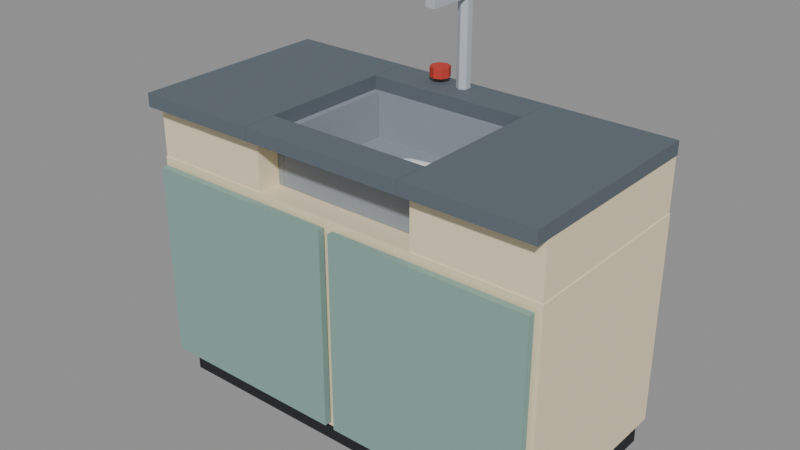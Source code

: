 # Source: sinkCounter.blend  (saved by Blender 5.0.119; exported with 4.5.12 LTS)
import bpy
from mathutils import Matrix  # noqa: F401  (used for matrix-valued properties, if any)

bpy.ops.wm.read_factory_settings(use_empty=True)
scene = bpy.context.scene
scene.name = 'Scene'

# ---- materials (node trees are filled in below, after node groups)
mat_c_1d1e22 = bpy.data.materials.new('C_1d1e22')
mat_c_1d1e22.diffuse_color = (0.1137, 0.1176, 0.1333, 1.0)
mat_c_f3e3bf = bpy.data.materials.new('C_f3e3bf')
mat_c_f3e3bf.diffuse_color = (0.9529, 0.8902, 0.749, 1.0)
mat_c_87a9a0 = bpy.data.materials.new('C_87a9a0')
mat_c_87a9a0.diffuse_color = (0.5294, 0.6627, 0.6275, 1.0)
mat_c_5d6770 = bpy.data.materials.new('C_5d6770')
mat_c_5d6770.diffuse_color = (0.3647, 0.4039, 0.4392, 1.0)
mat_m_8e969f = bpy.data.materials.new('M_8e969f')
mat_m_8e969f.diffuse_color = (0.5569, 0.5882, 0.6235, 1.0)
mat_c_f1efe8 = bpy.data.materials.new('C_f1efe8')
mat_c_f1efe8.diffuse_color = (0.9451, 0.9373, 0.9098, 1.0)
mat_c_dfe8ef = bpy.data.materials.new('C_dfe8ef')
mat_c_dfe8ef.diffuse_color = (0.8745, 0.9098, 0.9373, 1.0)
mat_m_b9c0c8 = bpy.data.materials.new('M_b9c0c8')
mat_m_b9c0c8.diffuse_color = (0.7255, 0.7529, 0.7843, 1.0)
mat_c_c23b30 = bpy.data.materials.new('C_c23b30')
mat_c_c23b30.diffuse_color = (0.7608, 0.2314, 0.1882, 1.0)

# ---- material node trees
mat_c_1d1e22.use_nodes = True; mat_c_1d1e22.node_tree.nodes.clear()
_N = mat_c_1d1e22.node_tree.nodes; _L = mat_c_1d1e22.node_tree.links
n0 = _N.new('ShaderNodeBsdfPrincipled'); n0.name = 'Principled BSDF'; n0.location = (-200, 100)
n0.inputs[0].default_value = (0.01229, 0.01298, 0.016, 1.0)
n0.inputs[2].default_value = 0.75
n1 = _N.new('ShaderNodeOutputMaterial'); n1.name = 'Material Output'; n1.location = (200, 100)
_L.new(n0.outputs[0], n1.inputs[0])
n1.is_active_output = True
mat_c_f3e3bf.use_nodes = True; mat_c_f3e3bf.node_tree.nodes.clear()
_N = mat_c_f3e3bf.node_tree.nodes; _L = mat_c_f3e3bf.node_tree.links
n0 = _N.new('ShaderNodeBsdfPrincipled'); n0.name = 'Principled BSDF'; n0.location = (-200, 100)
n0.inputs[0].default_value = (0.8963, 0.7682, 0.521, 1.0)
n0.inputs[2].default_value = 0.75
n1 = _N.new('ShaderNodeOutputMaterial'); n1.name = 'Material Output'; n1.location = (200, 100)
_L.new(n0.outputs[0], n1.inputs[0])
n1.is_active_output = True
mat_c_87a9a0.use_nodes = True; mat_c_87a9a0.node_tree.nodes.clear()
_N = mat_c_87a9a0.node_tree.nodes; _L = mat_c_87a9a0.node_tree.links
n0 = _N.new('ShaderNodeBsdfPrincipled'); n0.name = 'Principled BSDF'; n0.location = (-200, 100)
n0.inputs[0].default_value = (0.2423, 0.3968, 0.3515, 1.0)
n0.inputs[2].default_value = 0.75
n1 = _N.new('ShaderNodeOutputMaterial'); n1.name = 'Material Output'; n1.location = (200, 100)
_L.new(n0.outputs[0], n1.inputs[0])
n1.is_active_output = True
mat_c_5d6770.use_nodes = True; mat_c_5d6770.node_tree.nodes.clear()
_N = mat_c_5d6770.node_tree.nodes; _L = mat_c_5d6770.node_tree.links
n0 = _N.new('ShaderNodeBsdfPrincipled'); n0.name = 'Principled BSDF'; n0.location = (-200, 100)
n0.inputs[0].default_value = (0.1095, 0.1356, 0.162, 1.0)
n0.inputs[2].default_value = 0.75
n1 = _N.new('ShaderNodeOutputMaterial'); n1.name = 'Material Output'; n1.location = (200, 100)
_L.new(n0.outputs[0], n1.inputs[0])
n1.is_active_output = True
mat_m_8e969f.use_nodes = True; mat_m_8e969f.node_tree.nodes.clear()
_N = mat_m_8e969f.node_tree.nodes; _L = mat_m_8e969f.node_tree.links
n0 = _N.new('ShaderNodeBsdfPrincipled'); n0.name = 'Principled BSDF'; n0.location = (-200, 100)
n0.inputs[0].default_value = (0.2705, 0.305, 0.3467, 1.0)
n0.inputs[2].default_value = 0.75
n1 = _N.new('ShaderNodeOutputMaterial'); n1.name = 'Material Output'; n1.location = (200, 100)
_L.new(n0.outputs[0], n1.inputs[0])
n1.is_active_output = True
mat_c_f1efe8.use_nodes = True; mat_c_f1efe8.node_tree.nodes.clear()
_N = mat_c_f1efe8.node_tree.nodes; _L = mat_c_f1efe8.node_tree.links
n0 = _N.new('ShaderNodeBsdfPrincipled'); n0.name = 'Principled BSDF'; n0.location = (-200, 100)
n0.inputs[0].default_value = (0.8796, 0.8632, 0.807, 1.0)
n0.inputs[2].default_value = 0.75
n1 = _N.new('ShaderNodeOutputMaterial'); n1.name = 'Material Output'; n1.location = (200, 100)
_L.new(n0.outputs[0], n1.inputs[0])
n1.is_active_output = True
mat_c_dfe8ef.use_nodes = True; mat_c_dfe8ef.node_tree.nodes.clear()
_N = mat_c_dfe8ef.node_tree.nodes; _L = mat_c_dfe8ef.node_tree.links
n0 = _N.new('ShaderNodeBsdfPrincipled'); n0.name = 'Principled BSDF'; n0.location = (-200, 100)
n0.inputs[0].default_value = (0.7379, 0.807, 0.8632, 1.0)
n0.inputs[2].default_value = 0.75
n1 = _N.new('ShaderNodeOutputMaterial'); n1.name = 'Material Output'; n1.location = (200, 100)
_L.new(n0.outputs[0], n1.inputs[0])
n1.is_active_output = True
mat_m_b9c0c8.use_nodes = True; mat_m_b9c0c8.node_tree.nodes.clear()
_N = mat_m_b9c0c8.node_tree.nodes; _L = mat_m_b9c0c8.node_tree.links
n0 = _N.new('ShaderNodeBsdfPrincipled'); n0.name = 'Principled BSDF'; n0.location = (-200, 100)
n0.inputs[0].default_value = (0.4851, 0.5271, 0.5776, 1.0)
n0.inputs[2].default_value = 0.75
n1 = _N.new('ShaderNodeOutputMaterial'); n1.name = 'Material Output'; n1.location = (200, 100)
_L.new(n0.outputs[0], n1.inputs[0])
n1.is_active_output = True
mat_c_c23b30.use_nodes = True; mat_c_c23b30.node_tree.nodes.clear()
_N = mat_c_c23b30.node_tree.nodes; _L = mat_c_c23b30.node_tree.links
n0 = _N.new('ShaderNodeBsdfPrincipled'); n0.name = 'Principled BSDF'; n0.location = (-200, 100)
n0.inputs[0].default_value = (0.5395, 0.04374, 0.02956, 1.0)
n0.inputs[2].default_value = 0.75
n1 = _N.new('ShaderNodeOutputMaterial'); n1.name = 'Material Output'; n1.location = (200, 100)
_L.new(n0.outputs[0], n1.inputs[0])
n1.is_active_output = True

# ---- meshes
me_sinkcounter = bpy.data.meshes.new('sinkCounter')
me_sinkcounter.from_pydata([(-2.44, -0.96, 0.0), (-2.44, -0.96, 0.32), (-2.44, 1.2, 0.0), (-2.44, 1.2, 0.32), (2.44, -0.96, 0.0), (2.44, -0.96, 0.32), (2.44, 1.2, 0.0), (2.44, 1.2, 0.32), (-2.52, -1.08, 0.32), (-2.52, -1.08, 2.88), (-2.52, 1.24, 0.32), (-2.52, 1.24, 2.88), (2.52, -1.08, 0.32), (2.52, -1.08, 2.88), (2.52, 1.24, 0.32), (2.52, 1.24, 2.88), (0.06, -1.2, 0.4), (0.06, -1.2, 2.8), (0.06, -1.12, 0.4), (0.06, -1.12, 2.8), (2.46, -1.2, 0.4), (2.46, -1.2, 2.8), (2.46, -1.12, 0.4), (2.46, -1.12, 2.8), (-2.46, -1.2, 0.4), (-2.46, -1.2, 2.8), (-2.46, -1.12, 0.4), (-2.46, -1.12, 2.8), (-0.06, -1.2, 0.4), (-0.06, -1.2, 2.8), (-0.06, -1.12, 0.4), (-0.06, -1.12, 2.8), (1.008, -1.072, 2.88), (1.008, -1.072, 3.52), (1.008, 1.232, 2.88), (1.008, 1.232, 3.52), (2.512, -1.072, 2.88), (2.512, -1.072, 3.52), (2.512, 1.232, 2.88), (2.512, 1.232, 3.52), (1.0, -1.24, 3.52), (1.0, -1.24, 3.68), (1.0, 1.24, 3.52), (1.0, 1.24, 3.68), (2.52, -1.24, 3.52), (2.52, -1.24, 3.68), (2.52, 1.24, 3.52), (2.52, 1.24, 3.68), (-2.512, -1.072, 2.88), (-2.512, -1.072, 3.52), (-2.512, 1.232, 2.88), (-2.512, 1.232, 3.52), (-1.008, -1.072, 2.88), (-1.008, -1.072, 3.52), (-1.008, 1.232, 2.88), (-1.008, 1.232, 3.52), (-2.52, -1.24, 3.52), (-2.52, -1.24, 3.68), (-2.52, 1.24, 3.52), (-2.52, 1.24, 3.68), (-1.0, -1.24, 3.52), (-1.0, -1.24, 3.68), (-1.0, 1.24, 3.52), (-1.0, 1.24, 3.68), (-0.996, 0.76, 3.52), (-0.996, 0.76, 3.68), (-0.996, 1.24, 3.52), (-0.996, 1.24, 3.68), (0.996, 0.76, 3.52), (0.996, 0.76, 3.68), (0.996, 1.24, 3.52), (0.996, 1.24, 3.68), (-0.996, -1.24, 3.52), (-0.996, -1.24, 3.68), (-0.996, -0.84, 3.52), (-0.996, -0.84, 3.68), (0.996, -1.24, 3.52), (0.996, -1.24, 3.68), (0.996, -0.84, 3.52), (0.996, -0.84, 3.68), (-0.92, -0.72, 2.88), (-0.92, -0.72, 2.96), (-0.92, 0.72, 2.88), (-0.92, 0.72, 2.96), (0.92, -0.72, 2.88), (0.92, -0.72, 2.96), (0.92, 0.72, 2.88), (0.92, 0.72, 2.96), (0.92, -0.8, 2.884), (0.92, -0.8, 3.516), (0.92, 0.8, 2.884), (0.92, 0.8, 3.516), (1.0, -0.8, 2.884), (1.0, -0.8, 3.516), (1.0, 0.8, 2.884), (1.0, 0.8, 3.516), (-1.0, -0.8, 2.884), (-1.0, -0.8, 3.516), (-1.0, 0.8, 2.884), (-1.0, 0.8, 3.516), (-0.92, -0.8, 2.884), (-0.92, -0.8, 3.516), (-0.92, 0.8, 2.884), (-0.92, 0.8, 3.516), (-0.916, 0.72, 2.888), (-0.916, 0.72, 3.516), (-0.916, 0.8, 2.888), (-0.916, 0.8, 3.516), (0.916, 0.72, 2.888), (0.916, 0.72, 3.516), (0.916, 0.8, 2.888), (0.916, 0.8, 3.516), (-0.916, -0.8, 2.888), (-0.916, -0.8, 3.516), (-0.916, -0.72, 2.888), (-0.916, -0.72, 3.516), (0.916, -0.8, 2.888), (0.916, -0.8, 3.516), (0.916, -0.72, 2.888), (0.916, -0.72, 3.516), (0.237, 0.321, 3.01), (0.243, 0.315, 3.07), (0.4709, 0.2473, 2.979), (0.4769, 0.2414, 3.039), (0.6155, 0.04976, 2.945), (0.6215, 0.0438, 3.004), (0.6155, -0.1962, 2.92), (0.6215, -0.2022, 2.98), (0.4709, -0.3967, 2.915), (0.4769, -0.4026, 2.974), (0.237, -0.475, 2.93), (0.243, -0.481, 2.99), (0.003065, -0.4014, 2.961), (0.009055, -0.4073, 3.021), (-0.1415, -0.2038, 2.996), (-0.1355, -0.2098, 3.055), (-0.1415, 0.04218, 3.02), (-0.1355, 0.03622, 3.08), (0.003065, 0.2426, 3.026), (0.009055, 0.2367, 3.085), (0.1585, 0.3563, 2.998), (0.1615, 0.3611, 3.058), (0.3933, 0.2792, 2.993), (0.3963, 0.284, 3.052), (0.5384, 0.0793, 3.001), (0.5414, 0.08409, 3.061), (0.5384, -0.1671, 3.021), (0.5414, -0.1623, 3.081), (0.3933, -0.3659, 3.044), (0.3963, -0.3611, 3.104), (0.1585, -0.4411, 3.062), (0.1615, -0.4363, 3.122), (-0.07632, -0.364, 3.068), (-0.07332, -0.3592, 3.127), (-0.2214, -0.1641, 3.059), (-0.2184, -0.1593, 3.119), (-0.2214, 0.08234, 3.039), (-0.2184, 0.08713, 3.099), (-0.07632, 0.2811, 3.016), (-0.07332, 0.2859, 3.076), (0.0, 1.16, 3.68), (0.0, 1.16, 4.8), (0.06928, 1.12, 3.68), (0.06928, 1.12, 4.8), (0.06928, 1.04, 3.68), (0.06928, 1.04, 4.8), (0.0, 1.0, 3.68), (0.0, 1.0, 4.8), (-0.06928, 1.04, 3.68), (-0.06928, 1.04, 4.8), (-0.06928, 1.12, 3.68), (-0.06928, 1.12, 4.8), (-0.06, 0.48, 4.7), (-0.06, 0.48, 4.82), (-0.06, 1.12, 4.7), (-0.06, 1.12, 4.82), (0.06, 0.48, 4.7), (0.06, 0.48, 4.82), (0.06, 1.12, 4.7), (0.06, 1.12, 4.82)], [], [(0, 1, 3, 2), (2, 3, 7, 6), (6, 7, 5, 4), (4, 5, 1, 0), (2, 6, 4, 0), (7, 3, 1, 5), (8, 9, 11, 10), (10, 11, 15, 14), (14, 15, 13, 12), (12, 13, 9, 8), (10, 14, 12, 8), (15, 11, 9, 13), (16, 17, 19, 18), (18, 19, 23, 22), (22, 23, 21, 20), (20, 21, 17, 16), (18, 22, 20, 16), (23, 19, 17, 21), (24, 25, 27, 26), (26, 27, 31, 30), (30, 31, 29, 28), (28, 29, 25, 24), (26, 30, 28, 24), (31, 27, 25, 29), (32, 33, 35, 34), (34, 35, 39, 38), (38, 39, 37, 36), (36, 37, 33, 32), (34, 38, 36, 32), (39, 35, 33, 37), (40, 41, 43, 42), (42, 43, 47, 46), (46, 47, 45, 44), (44, 45, 41, 40), (42, 46, 44, 40), (47, 43, 41, 45), (48, 49, 51, 50), (50, 51, 55, 54), (54, 55, 53, 52), (52, 53, 49, 48), (50, 54, 52, 48), (55, 51, 49, 53), (56, 57, 59, 58), (58, 59, 63, 62), (62, 63, 61, 60), (60, 61, 57, 56), (58, 62, 60, 56), (63, 59, 57, 61), (64, 65, 67, 66), (66, 67, 71, 70), (70, 71, 69, 68), (68, 69, 65, 64), (66, 70, 68, 64), (71, 67, 65, 69), (72, 73, 75, 74), (74, 75, 79, 78), (78, 79, 77, 76), (76, 77, 73, 72), (74, 78, 76, 72), (79, 75, 73, 77), (80, 81, 83, 82), (82, 83, 87, 86), (86, 87, 85, 84), (84, 85, 81, 80), (82, 86, 84, 80), (87, 83, 81, 85), (88, 89, 91, 90), (90, 91, 95, 94), (94, 95, 93, 92), (92, 93, 89, 88), (90, 94, 92, 88), (95, 91, 89, 93), (96, 97, 99, 98), (98, 99, 103, 102), (102, 103, 101, 100), (100, 101, 97, 96), (98, 102, 100, 96), (103, 99, 97, 101), (104, 105, 107, 106), (106, 107, 111, 110), (110, 111, 109, 108), (108, 109, 105, 104), (106, 110, 108, 104), (111, 107, 105, 109), (112, 113, 115, 114), (114, 115, 119, 118), (118, 119, 117, 116), (116, 117, 113, 112), (114, 118, 116, 112), (119, 115, 113, 117), (120, 121, 123, 122), (122, 123, 125, 124), (124, 125, 127, 126), (126, 127, 129, 128), (128, 129, 131, 130), (130, 131, 133, 132), (132, 133, 135, 134), (134, 135, 137, 136), (123, 121, 139, 137, 135, 133, 131, 129, 127, 125), (136, 137, 139, 138), (138, 139, 121, 120), (120, 122, 124, 126, 128, 130, 132, 134, 136, 138), (140, 141, 143, 142), (142, 143, 145, 144), (144, 145, 147, 146), (146, 147, 149, 148), (148, 149, 151, 150), (150, 151, 153, 152), (152, 153, 155, 154), (154, 155, 157, 156), (143, 141, 159, 157, 155, 153, 151, 149, 147, 145), (156, 157, 159, 158), (158, 159, 141, 140), (140, 142, 144, 146, 148, 150, 152, 154, 156, 158), (160, 161, 163, 162), (162, 163, 165, 164), (164, 165, 167, 166), (166, 167, 169, 168), (163, 161, 171, 169, 167, 165), (168, 169, 171, 170), (170, 171, 161, 160), (160, 162, 164, 166, 168, 170), (172, 173, 175, 174), (174, 175, 179, 178), (178, 179, 177, 176), (176, 177, 173, 172), (174, 178, 176, 172), (179, 175, 173, 177)])
me_sinkcounter.polygons.foreach_set('material_index', [0, 0, 0, 0, 0, 0, 1, 1, 1, 1, 1, 1, 2, 2, 2, 2, 2, 2, 2, 2, 2, 2, 2, 2, 1, 1, 1, 1, 1, 1, 3, 3, 3, 3, 3, 3, 1, 1, 1, 1, 1, 1, 3, 3, 3, 3, 3, 3, 3, 3, 3, 3, 3, 3, 3, 3, 3, 3, 3, 3, 4, 4, 4, 4, 4, 4, 4, 4, 4, 4, 4, 4, 4, 4, 4, 4, 4, 4, 4, 4, 4, 4, 4, 4, 4, 4, 4, 4, 4, 4, 5, 5, 5, 5, 5, 5, 5, 5, 5, 5, 5, 5, 6, 6, 6, 6, 6, 6, 6, 6, 6, 6, 6, 6, 7, 7, 7, 7, 7, 7, 7, 7, 7, 7, 7, 7, 7, 7])
me_sinkcounter.materials.append(mat_c_1d1e22)
me_sinkcounter.materials.append(mat_c_f3e3bf)
me_sinkcounter.materials.append(mat_c_87a9a0)
me_sinkcounter.materials.append(mat_c_5d6770)
me_sinkcounter.materials.append(mat_m_8e969f)
me_sinkcounter.materials.append(mat_c_f1efe8)
me_sinkcounter.materials.append(mat_c_dfe8ef)
me_sinkcounter.materials.append(mat_m_b9c0c8)
me_sinkcounter.update()
me_mech_faucet = bpy.data.meshes.new('MECH_faucet')
me_mech_faucet.from_pydata([(0.0, 0.12, -0.06), (0.0, 0.12, 0.06), (0.08485, 0.08485, -0.06), (0.08485, 0.08485, 0.06), (0.12, 0.0, -0.06), (0.12, 0.0, 0.06), (0.08485, -0.08485, -0.06), (0.08485, -0.08485, 0.06), (0.0, -0.12, -0.06), (0.0, -0.12, 0.06), (-0.08485, -0.08485, -0.06), (-0.08485, -0.08485, 0.06), (-0.12, 0.0, -0.06), (-0.12, 0.0, 0.06), (-0.08485, 0.08485, -0.06), (-0.08485, 0.08485, 0.06)], [], [(0, 1, 3, 2), (2, 3, 5, 4), (4, 5, 7, 6), (6, 7, 9, 8), (8, 9, 11, 10), (10, 11, 13, 12), (3, 1, 15, 13, 11, 9, 7, 5), (12, 13, 15, 14), (14, 15, 1, 0), (0, 2, 4, 6, 8, 10, 12, 14)])
me_mech_faucet.materials.append(mat_c_c23b30)
me_mech_faucet.update()

# ---- objects
ob_sinkcounter = bpy.data.objects.new('sinkCounter', me_sinkcounter)
ob_col_b0 = bpy.data.objects.new('COL_b0', None)
ob_col_b1 = bpy.data.objects.new('COL_b1', None)
ob_col_b2 = bpy.data.objects.new('COL_b2', None)
ob_col_b3 = bpy.data.objects.new('COL_b3', None)
ob_col_b4 = bpy.data.objects.new('COL_b4', None)
ob_col_b5 = bpy.data.objects.new('COL_b5', None)
ob_col_b6 = bpy.data.objects.new('COL_b6', None)
ob_col_b7 = bpy.data.objects.new('COL_b7', None)
ob_col_b8 = bpy.data.objects.new('COL_b8', None)
ob_col_b9 = bpy.data.objects.new('COL_b9', None)
ob_col_b10 = bpy.data.objects.new('COL_b10', None)
ob_col_b11 = bpy.data.objects.new('COL_b11', None)
ob_mech_faucet = bpy.data.objects.new('MECH_faucet', me_mech_faucet)
ob_zone_sink = bpy.data.objects.new('ZONE_sink', None)
ob_surf_0 = bpy.data.objects.new('SURF_0', None)
ob_surf_1 = bpy.data.objects.new('SURF_1', None)

# ---- transforms, parenting, visibility, modifiers, constraints
ob_sinkcounter.location = (0.0, 0.0, 0.0)
ob_col_b0.parent = ob_sinkcounter
ob_col_b0.location = (0.0, 0.08, 1.44)
ob_col_b0.scale = (5.04, 2.32, 2.88)
ob_col_b0.empty_display_type = 'CUBE'
ob_col_b0.empty_display_size = 0.5
ob_col_b0.hide_render = True
ob_col_b1.parent = ob_sinkcounter
ob_col_b1.location = (1.76, 0.08, 3.2)
ob_col_b1.scale = (1.504, 2.304, 0.64)
ob_col_b1.empty_display_type = 'CUBE'
ob_col_b1.empty_display_size = 0.5
ob_col_b1.hide_render = True
ob_col_b2.parent = ob_sinkcounter
ob_col_b2.location = (1.76, 0.0, 3.6)
ob_col_b2.scale = (1.52, 2.48, 0.16)
ob_col_b2.empty_display_type = 'CUBE'
ob_col_b2.empty_display_size = 0.5
ob_col_b2.hide_render = True
ob_col_b3.parent = ob_sinkcounter
ob_col_b3.location = (-1.76, 0.08, 3.2)
ob_col_b3.scale = (1.504, 2.304, 0.64)
ob_col_b3.empty_display_type = 'CUBE'
ob_col_b3.empty_display_size = 0.5
ob_col_b3.hide_render = True
ob_col_b4.parent = ob_sinkcounter
ob_col_b4.location = (-1.76, 0.0, 3.6)
ob_col_b4.scale = (1.52, 2.48, 0.16)
ob_col_b4.empty_display_type = 'CUBE'
ob_col_b4.empty_display_size = 0.5
ob_col_b4.hide_render = True
ob_col_b5.parent = ob_sinkcounter
ob_col_b5.location = (0.0, 1.0, 3.6)
ob_col_b5.scale = (1.992, 0.48, 0.16)
ob_col_b5.empty_display_type = 'CUBE'
ob_col_b5.empty_display_size = 0.5
ob_col_b5.hide_render = True
ob_col_b6.parent = ob_sinkcounter
ob_col_b6.location = (0.0, -1.04, 3.6)
ob_col_b6.scale = (1.992, 0.4, 0.16)
ob_col_b6.empty_display_type = 'CUBE'
ob_col_b6.empty_display_size = 0.5
ob_col_b6.hide_render = True
ob_col_b7.parent = ob_sinkcounter
ob_col_b7.location = (0.0, 0.0, 2.92)
ob_col_b7.scale = (1.84, 1.44, 0.08)
ob_col_b7.empty_display_type = 'CUBE'
ob_col_b7.empty_display_size = 0.5
ob_col_b7.hide_render = True
ob_col_b8.parent = ob_sinkcounter
ob_col_b8.location = (0.96, 0.0, 3.2)
ob_col_b8.scale = (0.08, 1.6, 0.632)
ob_col_b8.empty_display_type = 'CUBE'
ob_col_b8.empty_display_size = 0.5
ob_col_b8.hide_render = True
ob_col_b9.parent = ob_sinkcounter
ob_col_b9.location = (-0.96, 0.0, 3.2)
ob_col_b9.scale = (0.08, 1.6, 0.632)
ob_col_b9.empty_display_type = 'CUBE'
ob_col_b9.empty_display_size = 0.5
ob_col_b9.hide_render = True
ob_col_b10.parent = ob_sinkcounter
ob_col_b10.location = (0.0, 0.76, 3.202)
ob_col_b10.scale = (1.832, 0.08, 0.628)
ob_col_b10.empty_display_type = 'CUBE'
ob_col_b10.empty_display_size = 0.5
ob_col_b10.hide_render = True
ob_col_b11.parent = ob_sinkcounter
ob_col_b11.location = (0.0, -0.76, 3.202)
ob_col_b11.scale = (1.832, 0.08, 0.628)
ob_col_b11.empty_display_type = 'CUBE'
ob_col_b11.empty_display_size = 0.5
ob_col_b11.hide_render = True
ob_mech_faucet.parent = ob_sinkcounter
ob_mech_faucet.location = (-0.32, 1.08, 3.8)
ob_zone_sink.parent = ob_sinkcounter
ob_zone_sink.location = (0.0, 0.0, 3.28)
ob_zone_sink.scale = (1.84, 1.44, 0.8)
ob_zone_sink.empty_display_type = 'CUBE'
ob_zone_sink.empty_display_size = 0.5
ob_zone_sink.hide_render = True
ob_surf_0.parent = ob_sinkcounter
ob_surf_0.location = (1.74, 0.0, 3.68)
ob_surf_0.scale = (1.12, 1.6, 0.2)
ob_surf_0.empty_display_type = 'CUBE'
ob_surf_0.empty_display_size = 0.5
ob_surf_0.hide_render = True
ob_surf_1.parent = ob_sinkcounter
ob_surf_1.location = (0.0, 0.0, 2.98)
ob_surf_1.scale = (1.2, 1.0, 0.2)
ob_surf_1.empty_display_type = 'CUBE'
ob_surf_1.empty_display_size = 0.5
ob_surf_1.hide_render = True

# ---- collection membership
scene.collection.objects.link(ob_sinkcounter)
scene.collection.objects.link(ob_col_b0)
scene.collection.objects.link(ob_col_b1)
scene.collection.objects.link(ob_col_b2)
scene.collection.objects.link(ob_col_b3)
scene.collection.objects.link(ob_col_b4)
scene.collection.objects.link(ob_col_b5)
scene.collection.objects.link(ob_col_b6)
scene.collection.objects.link(ob_col_b7)
scene.collection.objects.link(ob_col_b8)
scene.collection.objects.link(ob_col_b9)
scene.collection.objects.link(ob_col_b10)
scene.collection.objects.link(ob_col_b11)
scene.collection.objects.link(ob_mech_faucet)
scene.collection.objects.link(ob_zone_sink)
scene.collection.objects.link(ob_surf_0)
scene.collection.objects.link(ob_surf_1)

# ---- scene / render settings (as saved in the file)
scene.frame_start = 1; scene.frame_end = 250; scene.frame_set(1)
scene.render.engine = 'BLENDER_EEVEE_NEXT'
scene.render.bake_bias = 0.0
scene.render.bake_samples = 0
scene.cycles.sampling_pattern = 'TABULATED_SOBOL'
scene.eevee.use_volume_custom_range = False
bpy.context.view_layer.update()

# ---- added for rendering (the .blend has no active camera and no usable light): camera, sun + grey world if the file has none
cam_auto = bpy.data.cameras.new('AutoCamera')
cam_auto.lens = 50.0
cam_auto.sensor_width = 36.0
cam_auto.clip_end = 1000.0
ob_auto_camera = bpy.data.objects.new('AutoCamera', cam_auto)
scene.collection.objects.link(ob_auto_camera)
ob_auto_camera.location = (6.84819, -8.21783, 7.88855)
ob_auto_camera.rotation_euler = (1.09748, -7.21219e-08, 0.694738)
scene.camera = ob_auto_camera
light_auto_sun = bpy.data.lights.new('AutoSun', 'SUN')
light_auto_sun.energy = 3.0
light_auto_sun.angle = 0.0523599
ob_auto_sun = bpy.data.objects.new('AutoSun', light_auto_sun)
scene.collection.objects.link(ob_auto_sun)
ob_auto_sun.rotation_euler = (0.872665, 0.174533, 0.523599)
if scene.world is None:
    world_auto = bpy.data.worlds.new('AutoWorld')
    world_auto.color = (0.3, 0.3, 0.3)
    scene.world = world_auto
bpy.context.view_layer.update()
